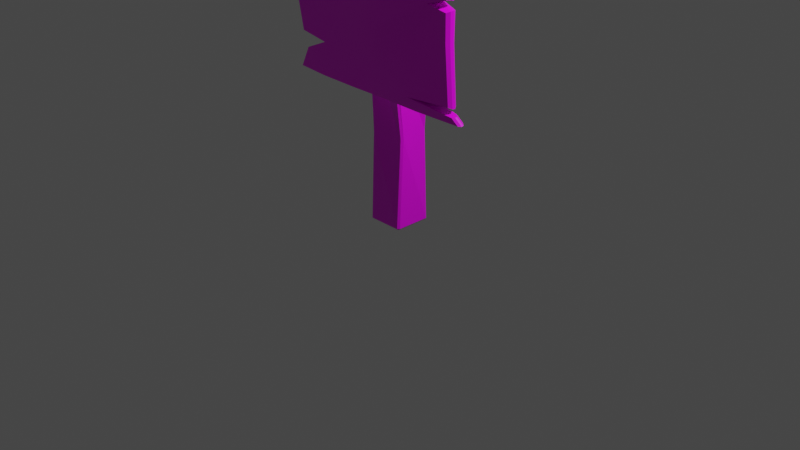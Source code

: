 # Source: signpost.blend  (saved by Blender 2.80.75; exported with 4.5.12 LTS)
import bpy
from mathutils import Matrix  # noqa: F401  (used for matrix-valued properties, if any)

bpy.ops.wm.read_factory_settings(use_empty=True)
scene = bpy.context.scene
scene.name = 'Scene'

# ---- collections
col_collection = bpy.data.collections.new('Collection'); scene.collection.children.link(col_collection)

# ---- images (referenced by path relative to the original .blend; pixels are not part of the script)
import os
ASSET_DIR = os.environ.get("B2B_ASSET_DIR", "")  # directory of the original .blend (textures are referenced by path, not embedded)
HERE = os.path.dirname(os.path.abspath(__file__))  # packed textures are extracted next to this script under _unpacked/

def load_image(name, relpath, width, height, colorspace="sRGB"):
    """Load a texture the original file referenced (path relative to the .blend, or extracted next to this script)."""
    p = next((c for c in (os.path.join(HERE, relpath), os.path.join(ASSET_DIR, relpath)) if relpath and os.path.exists(c)), "")
    if p:
        img = bpy.data.images.load(p, check_existing=True)
        img.name = name
    else:  # same state as the original file: an image datablock whose file is absent (Cycles renders it pink)
        img = bpy.data.images.new(name, width, height)
        img.source = "FILE"
        img.filepath = "//" + (relpath or name)
    img.colorspace_settings.name = colorspace
    return img
img_material_base_color = load_image('Material Base Color', 'signpost diffuse.png', 1024, 1024, 'sRGB')

# ---- materials (node trees are filled in below, after node groups)
mat_material = bpy.data.materials.new('Material')
mat_material.alpha_threshold = 0.0
mat_material.use_transparent_shadow = False
mat_material.line_color = (0.0, 0.0, 0.0, 1.0)

# ---- node groups
ng_auto_smooth = bpy.data.node_groups.new('Auto Smooth', 'GeometryNodeTree')
_s = ng_auto_smooth.interface.new_socket(name='Geometry', in_out='OUTPUT', socket_type='NodeSocketGeometry')
_s = ng_auto_smooth.interface.new_socket(name='Geometry', in_out='INPUT', socket_type='NodeSocketGeometry')
_s = ng_auto_smooth.interface.new_socket(name='Angle', in_out='INPUT', socket_type='NodeSocketFloat')
_s.subtype = 'ANGLE'
_s.min_value = 0.0
_s.max_value = 3.142
ng_auto_smooth.is_modifier = True
_N = ng_auto_smooth.nodes; _L = ng_auto_smooth.links
n0 = _N.new('NodeGroupOutput'); n0.name = 'Group Output'; n0.location = (480, -100)
n1 = _N.new('NodeGroupInput'); n1.name = 'Group Input'; n1.location = (-420, -300)
n2 = _N.new('NodeGroupInput'); n2.name = 'Group Input.001'; n2.location = (-60, -100)
n3 = _N.new('GeometryNodeSetShadeSmooth'); n3.name = 'Set Shade Smooth'; n3.location = (120, -100)
n3.domain = 'EDGE'
n4 = _N.new('GeometryNodeSetShadeSmooth'); n4.name = 'Set Shade Smooth.001'; n4.location = (300, -100)
n5 = _N.new('GeometryNodeInputMeshEdgeAngle'); n5.name = 'Edge Angle'; n5.location = (-420, -220)
n6 = _N.new('GeometryNodeInputEdgeSmooth'); n6.name = 'Is Edge Smooth'; n6.location = (-60, -160)
n7 = _N.new('GeometryNodeInputShadeSmooth'); n7.name = 'Is Face Smooth'; n7.location = (-240, -340)
n8 = _N.new('FunctionNodeBooleanMath'); n8.name = 'Boolean Math'; n8.location = (-60, -220)
n9 = _N.new('FunctionNodeCompare'); n9.name = 'Compare'; n9.location = (-240, -180)
n9.operation = 'LESS_EQUAL'
_L.new(n5.outputs[0], n9.inputs[0])
_L.new(n4.outputs[0], n0.inputs[0])
_L.new(n1.outputs[1], n9.inputs[1])
_L.new(n9.outputs[0], n8.inputs[0])
_L.new(n7.outputs[0], n8.inputs[1])
_L.new(n2.outputs[0], n3.inputs[0])
_L.new(n6.outputs[0], n3.inputs[1])
_L.new(n3.outputs[0], n4.inputs[0])
_L.new(n8.outputs[0], n3.inputs[2])
n0.is_active_output = True

# ---- material node trees
mat_material.use_nodes = True; mat_material.node_tree.nodes.clear()
_N = mat_material.node_tree.nodes; _L = mat_material.node_tree.links
n0 = _N.new('ShaderNodeOutputMaterial'); n0.name = 'Material Output'; n0.location = (300, 300)
n1 = _N.new('ShaderNodeBsdfPrincipled'); n1.name = 'Principled BSDF'; n1.location = (10, 300)
n1.distribution = 'GGX'
n1.subsurface_method = 'BURLEY'
n1.inputs[2].default_value = 0.4
n1.inputs[3].default_value = 1.45
n1.inputs[27].default_value = (0.0, 0.0, 0.0, 1.0)
n1.inputs[28].default_value = 1.0
n2 = _N.new('ShaderNodeTexImage'); n2.name = 'Image Texture'; n2.location = (-280, 280)
n2.image = img_material_base_color
_L.new(n1.outputs[0], n0.inputs[0])
_L.new(n2.outputs[0], n1.inputs[0])
n0.is_active_output = True

# ---- world
world_world = bpy.data.worlds.new('World'); scene.world = world_world
world_world.use_nodes = True; world_world.node_tree.nodes.clear()
_N = world_world.node_tree.nodes; _L = world_world.node_tree.links
n0 = _N.new('ShaderNodeOutputWorld'); n0.name = 'World Output'; n0.location = (300, 300)
n1 = _N.new('ShaderNodeBackground'); n1.name = 'Background'; n1.location = (10, 300)
n1.inputs[0].default_value = (0.05088, 0.05088, 0.05088, 1.0)
_L.new(n1.outputs[0], n0.inputs[0])
n0.is_active_output = True
world_world.color = (0.05088, 0.05088, 0.05088)
world_world.use_sun_shadow = False
world_world.sun_shadow_jitter_overblur = 0.0

# ---- cameras
cam_camera = bpy.data.cameras.new('Camera')
cam_camera.clip_end = 100.0
cam_camera.ortho_scale = 7.314

# ---- lights
light_light = bpy.data.lights.new('Light', 'POINT')
light_light.transmission_factor = 0.0
light_light.energy = 1000.0
light_light.shadow_soft_size = 0.1
light_light.shadow_maximum_resolution = 0.006
light_light.use_absolute_resolution = True

# ---- meshes
me_cube = bpy.data.meshes.new('Cube')
me_cube.from_pydata([(0.2007, 0.1821, 2.981), (0.1819, 0.1961, 2.982), (0.1813, 0.1813, 3.0), (0.1813, 0.1813, 1.49e-08), (0.1804, 0.2001, 0.01867), (0.1991, 0.1852, 0.01865), (0.1993, -0.1799, 2.981), (0.1811, -0.1831, 3.0), (0.1806, -0.2021, 2.98), (0.2001, -0.1757, 0.01867), (0.1815, -0.1991, 0.01865), (0.1813, -0.1813, 1.49e-08), (-0.1897, -0.1307, 2.985), (-0.1799, 0.1813, 3.0), (-0.181, 0.1984, 2.981), (-0.1997, 0.1805, 2.98), (-0.2001, 0.1801, 0.01867), (-0.1815, 0.1991, 0.01865), (-0.1813, 0.1813, 1.49e-08), (-0.1545, -0.1401, 3.0), (-0.1991, -0.1812, 0.01865), (-0.1813, -0.1813, 1.49e-08), (-0.1804, -0.2001, 0.01867), (0.2417, 0.1573, 2.033), (0.213, 0.1644, 2.015), (0.225, 0.1728, 2.051), (-0.2258, -0.1751, 1.923), (-0.241, -0.1533, 1.923), (0.1535, -0.241, 1.923), (0.1761, -0.2201, 1.917), (0.1761, -0.2204, 1.93), (-0.1543, 0.2383, 1.947), (-0.06048, 0.2119, 1.94), (-0.06778, 0.2141, 1.911), (-0.1543, 0.2393, 1.9), (-0.1752, 0.2254, 1.923), (0.1372, 0.2047, 0.9617), (0.1578, 0.1927, 0.9617), (0.204, -0.1324, 0.9617), (0.1888, -0.1584, 0.9617), (-0.2046, 0.1369, 0.9617), (-0.1888, 0.1584, 0.9617), (-0.1584, -0.1885, 0.9617), (-0.1372, -0.2047, 0.9617), (0.2243, 0.1758, 1.804), (0.2139, 0.1652, 1.84), (0.2418, 0.1578, 1.821), (0.1838, 0.09513, 1.924), (0.1701, 0.1169, 1.918), (0.1704, 0.1175, 1.946), (0.1841, 0.09534, 1.94), (-0.201, -0.1829, 2.95), (-0.1822, -0.2009, 2.951), (-0.1726, -0.1831, 2.978), (-0.1921, -0.1523, 2.976), (-0.2275, -0.2097, 2.399), (-0.2106, -0.2296, 2.393), (0.1966, 0.1095, 2.568), (0.2136, 0.09216, 2.563), (0.1811, -0.2437, 2.409), (0.1603, -0.2653, 2.398), (-0.1948, 0.14, 2.52), (-0.1746, 0.1559, 2.528)], [], [(62, 14, 1, 57), (10, 39, 43, 22), (20, 42, 40, 16), (19, 53, 7), (2, 13, 19, 7), (17, 41, 36, 4), (45, 33, 48), (46, 47, 29), (28, 60, 56, 26), (42, 27, 35, 40), (23, 58, 59, 30), (18, 3, 11, 21), (5, 37, 38, 9), (39, 28, 26, 43), (41, 34, 44, 36), (24, 49, 32), (55, 51, 15, 61), (60, 8, 52, 56), (30, 50, 23), (31, 62, 57, 25), (37, 46, 29, 38), (27, 55, 61, 35), (0, 1, 2), (3, 4, 5), (6, 7, 8), (9, 10, 11), (12, 13, 14, 15), (16, 17, 18), (20, 21, 22), (23, 24, 25), (28, 29, 30), (31, 32, 33, 34, 35), (44, 45, 46), (47, 48, 49, 50), (51, 52, 53, 54), (18, 21, 20, 16), (3, 18, 17, 4), (37, 5, 4, 36), (56, 52, 51, 55), (39, 10, 9, 38), (41, 17, 16, 40), (2, 7, 6, 0), (21, 11, 10, 22), (13, 2, 1, 14), (11, 3, 5, 9), (58, 23, 25, 57), (43, 26, 27, 42), (60, 28, 30, 59), (62, 31, 35, 61), (31, 25, 24, 32), (46, 37, 36, 44), (28, 39, 38, 29), (34, 41, 40, 35), (22, 43, 42, 20), (33, 45, 44, 34), (47, 46, 45, 48), (23, 50, 49, 24), (32, 49, 48, 33), (29, 47, 50, 30), (7, 53, 52, 8), (54, 12, 15, 51), (26, 56, 55, 27), (0, 58, 57, 1), (8, 60, 59, 6), (14, 62, 61, 15), (58, 0, 6, 59), (53, 19, 12, 54), (13, 12, 19)])
_uv = me_cube.uv_layers.new(name='UVMap')
_uv.uv.foreach_set('vector', [0.9943, 0.5658, 0.9973, 0.6641, 0.9219, 0.6647, 0.9155, 0.5746, 0.9007, 0.02351, 0.9026, 0.2275, 0.8342, 0.2278, 0.8244, 0.02378, 0.7068, 0.02548, 0.703, 0.2296, 0.6363, 0.2269, 0.6313, 0.02316, 0.3894, 0.5124, 0.3846, 0.5026, 0.4582, 0.5, 0.4582, 0.5775, 0.3842, 0.5809, 0.3894, 0.5124, 0.4582, 0.5, 0.9973, 0.02365, 0.9973, 0.2271, 0.9315, 0.2281, 0.9223, 0.02425, 0.914, 0.4177, 0.9744, 0.4331, 0.9213, 0.434, 0.8033, 0.4128, 0.7881, 0.4356, 0.7224, 0.4335, 0.8965, 0.4356, 0.8984, 0.5382, 0.8199, 0.5375, 0.816, 0.4358, 0.703, 0.2296, 0.6937, 0.4358, 0.6127, 0.4343, 0.6363, 0.2269, 0.8033, 0.4584, 0.7888, 0.5732, 0.7178, 0.5395, 0.7224, 0.4362, 0.5397, 0.5019, 0.5395, 0.5803, 0.4629, 0.5801, 0.4631, 0.5017, 0.8069, 0.02404, 0.8071, 0.2282, 0.7414, 0.2269, 0.7321, 0.02326, 0.9026, 0.2275, 0.8965, 0.4356, 0.816, 0.4358, 0.8342, 0.2278, 0.9973, 0.2271, 0.9933, 0.4306, 0.9123, 0.41, 0.9315, 0.2281, 0.9142, 0.4555, 0.9212, 0.4402, 0.9728, 0.4393, 0.703, 0.539, 0.6943, 0.6582, 0.6181, 0.6622, 0.6285, 0.5633, 0.8984, 0.5382, 0.9026, 0.6641, 0.8261, 0.658, 0.8199, 0.5375, 0.7224, 0.4362, 0.7881, 0.439, 0.8033, 0.4584, 0.9933, 0.441, 0.9943, 0.5658, 0.9155, 0.5746, 0.9121, 0.4634, 0.8071, 0.2282, 0.8033, 0.4128, 0.7224, 0.4335, 0.7414, 0.2269, 0.6937, 0.4358, 0.703, 0.539, 0.6285, 0.5633, 0.6127, 0.4343, 0.9175, 0.6646, 0.9219, 0.6647, 0.9215, 0.6685, 0.9214, 0.02005, 0.9223, 0.02425, 0.9178, 0.02415, 0.7319, 0.6631, 0.7305, 0.6673, 0.7266, 0.6629, 0.7321, 0.02326, 0.7265, 0.02345, 0.7302, 0.01946, 0.3815, 0.5142, 0.3842, 0.5809, 0.383, 0.5838, 0.3791, 0.5801, 0.6313, 0.02316, 0.6267, 0.02329, 0.6305, 0.01938, 0.8203, 0.02378, 0.8241, 0.01973, 0.8244, 0.02378, 0.908, 0.4594, 0.9142, 0.4555, 0.9121, 0.4634, 0.7172, 0.435, 0.7224, 0.4335, 0.7224, 0.4362, 0.9933, 0.441, 0.9728, 0.4393, 0.9744, 0.4331, 0.9933, 0.4306, 0.9971, 0.4356, 0.9123, 0.41, 0.914, 0.4177, 0.908, 0.4137, 0.7881, 0.4356, 0.7921, 0.4343, 0.7922, 0.4406, 0.7881, 0.439, 0.3774, 0.5018, 0.3813, 0.4978, 0.3846, 0.5026, 0.3805, 0.5092, 0.5397, 0.5019, 0.4631, 0.5017, 0.4632, 0.4978, 0.5394, 0.4978, 0.9214, 0.02005, 0.9966, 0.01947, 0.9973, 0.02365, 0.9223, 0.02425, 0.9267, 0.228, 0.9178, 0.02415, 0.9223, 0.02425, 0.9315, 0.2281, 0.8199, 0.5375, 0.8261, 0.658, 0.822, 0.658, 0.8162, 0.5388, 0.7355, 0.2271, 0.7265, 0.02345, 0.7321, 0.02326, 0.7414, 0.2269, 0.6313, 0.227, 0.6267, 0.02329, 0.6313, 0.02316, 0.6363, 0.2269, 0.8061, 0.6681, 0.7305, 0.6673, 0.7319, 0.6631, 0.8071, 0.6638, 0.8241, 0.01973, 0.9005, 0.01947, 0.9007, 0.02351, 0.8244, 0.02378, 0.9964, 0.668, 0.9215, 0.6685, 0.9219, 0.6647, 0.9973, 0.6641, 0.4629, 0.5801, 0.5395, 0.5803, 0.5403, 0.5842, 0.4641, 0.5842, 0.9113, 0.5735, 0.908, 0.4594, 0.9121, 0.4634, 0.9155, 0.5746, 0.8342, 0.2278, 0.816, 0.4358, 0.8126, 0.4358, 0.8296, 0.2278, 0.7125, 0.5373, 0.7172, 0.435, 0.7224, 0.4362, 0.7178, 0.5395, 0.6246, 0.5652, 0.6093, 0.4397, 0.6127, 0.4343, 0.6285, 0.5633, 0.9933, 0.441, 0.9121, 0.4634, 0.9142, 0.4555, 0.9728, 0.4393, 0.908, 0.4137, 0.9267, 0.228, 0.9315, 0.2281, 0.9123, 0.41, 0.7172, 0.435, 0.7355, 0.2271, 0.7414, 0.2269, 0.7224, 0.4335, 0.6093, 0.4293, 0.6313, 0.227, 0.6363, 0.2269, 0.6127, 0.4343, 0.8244, 0.02378, 0.8342, 0.2278, 0.8296, 0.2278, 0.8203, 0.02378, 0.9744, 0.4331, 0.914, 0.4177, 0.9123, 0.41, 0.9933, 0.4306, 0.9176, 0.4353, 0.908, 0.4137, 0.914, 0.4177, 0.9213, 0.434, 0.2992, 0.501, 0.2992, 0.5193, 0.2939, 0.5178, 0.2937, 0.5041, 0.9728, 0.4393, 0.9212, 0.4402, 0.9213, 0.434, 0.9744, 0.4331, 0.7224, 0.4335, 0.7881, 0.4356, 0.7881, 0.439, 0.7224, 0.4362, 0.9026, 0.6685, 0.828, 0.664, 0.8261, 0.658, 0.9026, 0.6641, 0.6875, 0.6636, 0.6829, 0.6655, 0.6181, 0.6622, 0.6943, 0.6582, 0.6979, 0.4361, 0.7068, 0.5381, 0.703, 0.539, 0.6937, 0.4358, 0.9175, 0.6646, 0.9113, 0.5735, 0.9155, 0.5746, 0.9219, 0.6647, 0.7266, 0.6629, 0.7125, 0.5373, 0.7178, 0.5395, 0.7319, 0.6631, 0.6139, 0.6627, 0.6246, 0.5652, 0.6285, 0.5633, 0.6181, 0.6622, 0.7888, 0.5732, 0.8071, 0.6638, 0.7319, 0.6631, 0.7178, 0.5395, 0.3846, 0.5026, 0.3894, 0.5124, 0.3815, 0.5142, 0.3805, 0.5092, 0.3842, 0.5809, 0.3815, 0.5142, 0.3894, 0.5124])
me_cube.materials.append(mat_material)
me_cube.use_remesh_preserve_volume = False
me_cube.use_remesh_preserve_attributes = False
me_cube.use_mirror_vertex_groups = False
me_cube.update()
me_cube_001 = bpy.data.meshes.new('Cube.001')
me_cube_001.from_pydata([(0.9963, -0.2203, 2.774), (1.144, -0.2372, 1.443), (-1.002, -0.2243, 2.745), (-0.9945, -0.2234, 1.459), (1.013, -0.2276, 2.416), (1.005, -0.2241, 2.13), (1.042, -0.2233, 1.564), (-0.8765, -0.2053, 1.671), (-1.018, -0.2096, 2.132), (-0.9665, -0.2069, 2.462), (-0.5848, -0.1563, 2.754), (-0.1885, -0.1621, 2.785), (0.2101, -0.1905, 2.784), (0.5643, -0.1868, 2.784), (0.6543, -0.2133, 1.476), (0.2088, -0.2291, 1.457), (-0.1902, -0.2255, 1.438), (-0.595, -0.2083, 1.447), (0.8234, -0.1811, 2.457), (0.2084, -0.1842, 2.452), (-0.1845, -0.1362, 2.453), (-0.6063, -0.1431, 2.461), (0.5911, -0.1436, 2.13), (0.2077, -0.239, 2.133), (-0.1797, -0.1582, 2.135), (-0.605, -0.1194, 2.134), (0.615, -0.2127, 1.591), (0.2076, -0.1787, 1.8), (-0.1847, -0.1263, 1.793), (-0.6006, -0.1309, 1.789), (0.9963, -0.2278, 2.492), (-0.9587, -0.21, 1.837), (1.071, -0.2425, 1.504), (1.0, -0.2921, 2.794), (1.152, -0.3076, 1.429), (-0.9848, -0.2969, 2.749), (-1.0, -0.293, 1.47), (1.0, -0.3278, 2.406), (1.0, -0.3247, 2.132), (1.043, -0.3237, 1.576), (-0.882, -0.3067, 1.683), (-1.0, -0.3109, 2.132), (-0.9503, -0.3082, 2.46), (-0.5771, -0.2996, 2.761), (-0.2, -0.3052, 2.794), (0.2, -0.3336, 2.794), (0.5665, -0.3299, 2.798), (0.6552, -0.3491, 1.448), (0.2, -0.3657, 1.47), (-0.2, -0.3606, 1.47), (-0.6, -0.3443, 1.47), (0.8241, -0.381, 2.463), (0.2, -0.3837, 2.463), (-0.2, -0.3354, 2.463), (-0.6, -0.3429, 2.463), (0.6, -0.3434, 2.132), (0.2, -0.4388, 2.132), (-0.2, -0.3571, 2.132), (-0.6, -0.3194, 2.132), (0.6177, -0.4126, 1.586), (0.2, -0.3785, 1.801), (-0.2, -0.3255, 1.801), (-0.6, -0.3306, 1.801), (1.0, -0.3278, 2.512), (-0.9382, -0.3112, 1.843), (1.078, -0.3129, 1.49), (1.02, -0.2437, 2.798), (1.021, -0.2682, 2.805), (1.174, -0.2602, 1.432), (1.176, -0.2855, 1.428), (-1.023, -0.2482, 2.763), (-1.017, -0.273, 2.764), (-1.023, -0.2461, 1.448), (-1.025, -0.2698, 1.452), (1.031, -0.2608, 2.421), (1.026, -0.295, 2.418), (1.026, -0.2573, 2.133), (1.024, -0.2917, 2.133), (1.065, -0.2564, 1.556), (1.066, -0.2907, 1.56), (-0.9023, -0.2385, 1.666), (-0.9041, -0.2732, 1.67), (-1.039, -0.2429, 2.134), (-1.033, -0.2775, 2.134), (-0.9871, -0.2401, 2.471), (-0.9815, -0.2747, 2.471), (-0.5989, -0.2026, 2.773), (-0.5963, -0.2515, 2.776), (-0.1995, -0.2086, 2.805), (-0.2034, -0.2574, 2.808), (0.2094, -0.2376, 2.805), (0.2059, -0.2865, 2.808), (0.5764, -0.2338, 2.807), (0.5772, -0.2826, 2.812), (0.6682, -0.2583, 1.452), (0.6685, -0.3046, 1.442), (0.2085, -0.2747, 1.447), (0.2055, -0.3214, 1.451), (-0.2006, -0.2705, 1.434), (-0.204, -0.3167, 1.445), (-0.6137, -0.2532, 1.44), (-0.6154, -0.2997, 1.448), (0.8413, -0.2473, 2.469), (0.8416, -0.3155, 2.471), (0.6285, -0.2796, 1.578), (0.6294, -0.3479, 1.576), (-0.6175, -0.1958, 1.787), (-0.6173, -0.264, 1.791), (1.02, -0.2609, 2.509), (1.021, -0.2951, 2.516), (-0.9776, -0.2433, 1.834), (-0.9706, -0.2778, 1.836), (1.098, -0.2656, 1.494), (1.101, -0.2909, 1.491)], [], [(29, 17, 3, 7), (10, 21, 9, 2), (21, 25, 8, 9), (25, 29, 31, 8), (5, 6, 26, 22), (22, 26, 27, 23), (23, 27, 28, 24), (24, 28, 29, 25), (4, 5, 22, 18), (18, 22, 23, 19), (19, 23, 24, 20), (20, 24, 25, 21), (0, 30, 18, 13), (13, 18, 19, 12), (12, 19, 20, 11), (11, 20, 21, 10), (32, 1, 14, 26), (26, 14, 15, 27), (27, 15, 16, 28), (28, 16, 17, 29), (62, 40, 36, 50), (43, 35, 42, 54), (54, 42, 41, 58), (58, 41, 64, 62), (38, 55, 59, 39), (55, 56, 60, 59), (56, 57, 61, 60), (57, 58, 62, 61), (37, 51, 55, 38), (51, 52, 56, 55), (52, 53, 57, 56), (53, 54, 58, 57), (33, 46, 51, 63), (46, 45, 52, 51), (45, 44, 53, 52), (44, 43, 54, 53), (65, 59, 47, 34), (59, 60, 48, 47), (60, 61, 49, 48), (61, 62, 50, 49), (67, 93, 46, 33), (69, 113, 65, 34), (73, 101, 50, 36), (71, 85, 42, 35), (109, 67, 33, 63), (77, 75, 37, 38), (79, 77, 38, 39), (81, 73, 36, 40), (83, 111, 64, 41), (85, 83, 41, 42), (107, 81, 40, 62), (87, 71, 35, 43), (89, 87, 43, 44), (91, 89, 44, 45), (93, 91, 45, 46), (95, 69, 34, 47), (97, 95, 47, 48), (99, 97, 48, 49), (101, 99, 49, 50), (75, 103, 51, 37), (105, 79, 39, 59), (103, 109, 63, 51), (111, 107, 62, 64), (113, 105, 59, 65), (32, 26, 104, 112), (112, 104, 105, 113), (31, 29, 106, 110), (110, 106, 107, 111), (18, 30, 108, 102), (102, 108, 109, 103), (26, 6, 78, 104), (104, 78, 79, 105), (4, 18, 102, 74), (74, 102, 103, 75), (17, 16, 98, 100), (100, 98, 99, 101), (16, 15, 96, 98), (98, 96, 97, 99), (15, 14, 94, 96), (96, 94, 95, 97), (14, 1, 68, 94), (94, 68, 69, 95), (13, 12, 90, 92), (92, 90, 91, 93), (12, 11, 88, 90), (90, 88, 89, 91), (11, 10, 86, 88), (88, 86, 87, 89), (10, 2, 70, 86), (86, 70, 71, 87), (29, 7, 80, 106), (106, 80, 81, 107), (9, 8, 82, 84), (84, 82, 83, 85), (8, 31, 110, 82), (82, 110, 111, 83), (7, 3, 72, 80), (80, 72, 73, 81), (6, 5, 76, 78), (78, 76, 77, 79), (5, 4, 74, 76), (76, 74, 75, 77), (30, 0, 66, 108), (108, 66, 67, 109), (2, 9, 84, 70), (70, 84, 85, 71), (3, 17, 100, 72), (72, 100, 101, 73), (1, 32, 112, 68), (68, 112, 113, 69), (0, 13, 92, 66), (66, 92, 93, 67)])
me_cube_001.polygons.foreach_set('use_smooth', [True] * 112)
_uv = me_cube_001.uv_layers.new(name='UVMap')
_uv.uv.foreach_set('vector', [0.523, 0.3915, 0.5956, 0.3904, 0.5929, 0.4767, 0.548, 0.4511, 0.3196, 0.3871, 0.3813, 0.3921, 0.3811, 0.4698, 0.3214, 0.4773, 0.3813, 0.3921, 0.4503, 0.3921, 0.4506, 0.4812, 0.3811, 0.4698, 0.4503, 0.3921, 0.523, 0.3915, 0.5129, 0.4687, 0.4506, 0.4812, 0.4528, 0.04353, 0.5723, 0.03615, 0.5661, 0.1285, 0.4521, 0.1333, 0.4521, 0.1333, 0.5661, 0.1285, 0.5216, 0.2165, 0.4517, 0.2161, 0.4517, 0.2161, 0.5216, 0.2165, 0.5225, 0.3015, 0.4506, 0.3, 0.4506, 0.3, 0.5225, 0.3015, 0.523, 0.3915, 0.4503, 0.3921, 0.3925, 0.04169, 0.4528, 0.04353, 0.4521, 0.1333, 0.3834, 0.08271, 0.3834, 0.08271, 0.4521, 0.1333, 0.4517, 0.2161, 0.384, 0.2158, 0.384, 0.2158, 0.4517, 0.2161, 0.4506, 0.3, 0.3834, 0.3009, 0.3834, 0.3009, 0.4506, 0.3, 0.4503, 0.3921, 0.3813, 0.3921, 0.317, 0.04494, 0.3765, 0.04517, 0.3834, 0.08271, 0.3143, 0.1385, 0.3143, 0.1385, 0.3834, 0.08271, 0.384, 0.2158, 0.3141, 0.2151, 0.3141, 0.2151, 0.384, 0.2158, 0.3834, 0.3009, 0.3135, 0.3014, 0.3135, 0.3014, 0.3834, 0.3009, 0.3813, 0.3921, 0.3196, 0.3871, 0.585, 0.02985, 0.5978, 0.01402, 0.5906, 0.1201, 0.5661, 0.1285, 0.5661, 0.1285, 0.5906, 0.1201, 0.5943, 0.2164, 0.5216, 0.2165, 0.5216, 0.2165, 0.5943, 0.2164, 0.5978, 0.3028, 0.5225, 0.3015, 0.5225, 0.3015, 0.5978, 0.3028, 0.5956, 0.3904, 0.523, 0.3915, 0.08342, 0.399, 0.05795, 0.4598, 0.01287, 0.4849, 0.01357, 0.3983, 0.2861, 0.3962, 0.2827, 0.4843, 0.2219, 0.4762, 0.223, 0.4004, 0.223, 0.4004, 0.2219, 0.4762, 0.1524, 0.4863, 0.1533, 0.3997, 0.1533, 0.3997, 0.1524, 0.4863, 0.09166, 0.4723, 0.08342, 0.399, 0.1566, 0.05363, 0.1557, 0.1401, 0.04037, 0.1349, 0.03948, 0.04309, 0.1557, 0.1401, 0.1546, 0.2264, 0.08496, 0.2258, 0.04037, 0.1349, 0.1546, 0.2264, 0.154, 0.3131, 0.08427, 0.3125, 0.08496, 0.2258, 0.154, 0.3131, 0.1533, 0.3997, 0.08342, 0.399, 0.08427, 0.3125, 0.2145, 0.05421, 0.2259, 0.09224, 0.1557, 0.1401, 0.1566, 0.05363, 0.2259, 0.09224, 0.2246, 0.2272, 0.1546, 0.2264, 0.1557, 0.1401, 0.2246, 0.2272, 0.2239, 0.3139, 0.154, 0.3131, 0.1546, 0.2264, 0.2239, 0.3139, 0.223, 0.4004, 0.1533, 0.3997, 0.154, 0.3131, 0.2963, 0.05512, 0.2963, 0.1488, 0.2259, 0.09224, 0.2367, 0.05443, 0.2963, 0.1488, 0.2945, 0.2281, 0.2246, 0.2272, 0.2259, 0.09224, 0.2945, 0.2281, 0.2938, 0.3147, 0.2239, 0.3139, 0.2246, 0.2272, 0.2938, 0.3147, 0.2861, 0.3962, 0.223, 0.4004, 0.2239, 0.3139, 0.0213, 0.03543, 0.04037, 0.1349, 0.01152, 0.1267, 0.00863, 0.01942, 0.04037, 0.1349, 0.08496, 0.2258, 0.01519, 0.2252, 0.01152, 0.1267, 0.08496, 0.2258, 0.08427, 0.3125, 0.01436, 0.3117, 0.01519, 0.2252, 0.08427, 0.3125, 0.08342, 0.399, 0.01357, 0.3983, 0.01436, 0.3117, 0.3598, 0.5085, 0.3536, 0.6043, 0.3437, 0.6063, 0.3547, 0.5128, 0.008661, 0.01416, 0.02165, 0.03056, 0.0213, 0.03543, 0.00863, 0.01942, 0.325, 0.5095, 0.3192, 0.5982, 0.3095, 0.6015, 0.3199, 0.515, 0.01498, 0.7037, 0.0162, 0.6421, 0.02434, 0.6406, 0.02116, 0.7012, 0.2867, 0.5651, 0.2887, 0.5024, 0.2929, 0.5053, 0.2929, 0.5668, 0.08488, 0.5684, 0.0857, 0.5068, 0.09195, 0.5093, 0.09124, 0.5686, 0.08557, 0.6924, 0.08488, 0.5684, 0.09124, 0.5686, 0.09195, 0.6889, 0.2352, 0.5514, 0.2397, 0.6021, 0.2341, 0.5973, 0.2274, 0.5479, 0.01421, 0.5684, 0.01616, 0.5067, 0.02434, 0.5091, 0.02241, 0.5688, 0.0162, 0.6421, 0.01421, 0.5684, 0.02241, 0.5688, 0.02434, 0.6406, 0.1666, 0.5646, 0.1672, 0.5024, 0.1745, 0.5072, 0.1808, 0.5683, 0.3524, 0.8583, 0.3451, 0.9492, 0.3405, 0.942, 0.3426, 0.8538, 0.3536, 0.7733, 0.3524, 0.8583, 0.3426, 0.8538, 0.3437, 0.7722, 0.3503, 0.6845, 0.3536, 0.7733, 0.3437, 0.7722, 0.3405, 0.6855, 0.3536, 0.6043, 0.3503, 0.6845, 0.3405, 0.6855, 0.3437, 0.6063, 0.3196, 0.8759, 0.3244, 0.9857, 0.3197, 0.9804, 0.3102, 0.8731, 0.3155, 0.7758, 0.3196, 0.8759, 0.3102, 0.8731, 0.3059, 0.7746, 0.3161, 0.6872, 0.3155, 0.7758, 0.3059, 0.7746, 0.3065, 0.6881, 0.3192, 0.5982, 0.3161, 0.6872, 0.3065, 0.6881, 0.3095, 0.6015, 0.2018, 0.5028, 0.1971, 0.5427, 0.1833, 0.5466, 0.195, 0.5085, 0.05465, 0.598, 0.04369, 0.5034, 0.05076, 0.5084, 0.06837, 0.6007, 0.2659, 0.5158, 0.228, 0.5195, 0.2325, 0.5125, 0.2696, 0.5017, 0.1048, 0.5044, 0.108, 0.5808, 0.09387, 0.5845, 0.09767, 0.5114, 0.5691, 0.5151, 0.5576, 0.6172, 0.5439, 0.6199, 0.5645, 0.5201, 0.5792, 0.5214, 0.586, 0.6199, 0.5719, 0.6172, 0.5744, 0.5156, 0.5744, 0.5156, 0.5719, 0.6172, 0.5576, 0.6172, 0.5691, 0.5151, 0.1191, 0.507, 0.1361, 0.5845, 0.1225, 0.5808, 0.1121, 0.5029, 0.1121, 0.5029, 0.1225, 0.5808, 0.108, 0.5808, 0.1048, 0.5044, 0.2696, 0.545, 0.2331, 0.5344, 0.2283, 0.527, 0.2659, 0.5306, 0.2659, 0.5306, 0.2283, 0.527, 0.228, 0.5195, 0.2659, 0.5158, 0.02631, 0.6007, 0.02946, 0.5084, 0.03641, 0.5034, 0.04029, 0.598, 0.04029, 0.598, 0.03641, 0.5034, 0.04369, 0.5034, 0.05465, 0.598, 0.216, 0.5057, 0.2255, 0.5466, 0.2115, 0.5427, 0.2089, 0.5018, 0.2089, 0.5018, 0.2115, 0.5427, 0.1971, 0.5427, 0.2018, 0.5028, 0.3385, 0.6025, 0.3354, 0.6901, 0.3259, 0.6879, 0.3291, 0.5985, 0.3291, 0.5985, 0.3259, 0.6879, 0.3161, 0.6872, 0.3192, 0.5982, 0.3354, 0.6901, 0.3349, 0.7764, 0.3254, 0.7764, 0.3259, 0.6879, 0.3259, 0.6879, 0.3254, 0.7764, 0.3155, 0.7758, 0.3161, 0.6872, 0.3349, 0.7764, 0.3385, 0.8727, 0.3293, 0.8758, 0.3254, 0.7764, 0.3254, 0.7764, 0.3293, 0.8758, 0.3196, 0.8759, 0.3155, 0.7758, 0.3385, 0.8727, 0.3344, 0.9788, 0.3297, 0.9852, 0.3293, 0.8758, 0.3293, 0.8758, 0.3297, 0.9852, 0.3244, 0.9857, 0.3196, 0.8759, 0.374, 0.6078, 0.3708, 0.6843, 0.3606, 0.6841, 0.364, 0.6048, 0.364, 0.6048, 0.3606, 0.6841, 0.3503, 0.6845, 0.3536, 0.6043, 0.3708, 0.6843, 0.374, 0.7707, 0.3639, 0.7728, 0.3606, 0.6841, 0.3606, 0.6841, 0.3639, 0.7728, 0.3536, 0.7733, 0.3503, 0.6845, 0.374, 0.7707, 0.3728, 0.8565, 0.3627, 0.8592, 0.3639, 0.7728, 0.3639, 0.7728, 0.3627, 0.8592, 0.3524, 0.8583, 0.3536, 0.7733, 0.3728, 0.8565, 0.3557, 0.9462, 0.3503, 0.9506, 0.3627, 0.8592, 0.3627, 0.8592, 0.3503, 0.9506, 0.3451, 0.9492, 0.3524, 0.8583, 0.1386, 0.5683, 0.153, 0.5084, 0.1599, 0.5028, 0.1522, 0.5646, 0.1522, 0.5646, 0.1599, 0.5028, 0.1672, 0.5024, 0.1666, 0.5646, 0.00269, 0.6413, 0.0007089, 0.5691, 0.006796, 0.5685, 0.008809, 0.6423, 0.008809, 0.6423, 0.006796, 0.5685, 0.01421, 0.5684, 0.0162, 0.6421, 0.0007089, 0.5691, 0.002561, 0.508, 0.00872, 0.5064, 0.006796, 0.5685, 0.006796, 0.5685, 0.00872, 0.5064, 0.01616, 0.5067, 0.01421, 0.5684, 0.2482, 0.55, 0.2482, 0.5994, 0.2446, 0.6028, 0.2423, 0.5521, 0.2423, 0.5521, 0.2446, 0.6028, 0.2397, 0.6021, 0.2352, 0.5514, 0.07086, 0.6915, 0.07028, 0.569, 0.07773, 0.5685, 0.07837, 0.6933, 0.07837, 0.6933, 0.07773, 0.5685, 0.08488, 0.5684, 0.08557, 0.6924, 0.07028, 0.569, 0.07123, 0.5072, 0.07862, 0.5061, 0.07773, 0.5685, 0.07773, 0.5685, 0.07862, 0.5061, 0.0857, 0.5068, 0.08488, 0.5684, 0.2715, 0.5684, 0.2774, 0.5077, 0.2834, 0.5032, 0.2794, 0.5657, 0.2794, 0.5657, 0.2834, 0.5032, 0.2887, 0.5024, 0.2867, 0.5651, 0.005416, 0.7005, 0.00269, 0.6413, 0.008809, 0.6423, 0.009605, 0.7034, 0.009605, 0.7034, 0.008809, 0.6423, 0.0162, 0.6421, 0.01498, 0.7037, 0.3347, 0.5161, 0.3385, 0.6025, 0.3291, 0.5985, 0.33, 0.5099, 0.33, 0.5099, 0.3291, 0.5985, 0.3192, 0.5982, 0.325, 0.5095, 0.5807, 0.5056, 0.5792, 0.5214, 0.5744, 0.5156, 0.5759, 0.4993, 0.5759, 0.4993, 0.5744, 0.5156, 0.5691, 0.5151, 0.5706, 0.4989, 0.37, 0.5141, 0.374, 0.6078, 0.364, 0.6048, 0.365, 0.5089, 0.365, 0.5089, 0.364, 0.6048, 0.3536, 0.6043, 0.3598, 0.5085])
me_cube_001.materials.append(mat_material)
me_cube_001.use_remesh_preserve_volume = False
me_cube_001.use_remesh_preserve_attributes = False
me_cube_001.use_mirror_vertex_groups = False
me_cube_001.update()

# ---- objects
ob_stand = bpy.data.objects.new('stand', me_cube)
ob_light = bpy.data.objects.new('Light', light_light)
ob_camera = bpy.data.objects.new('Camera', cam_camera)
ob_signpost = bpy.data.objects.new('signpost', me_cube_001)

# ---- transforms, parenting, visibility, modifiers, constraints
ob_stand.location = (0.0, 0.0, 0.0)
ob_stand.lock_rotations_4d = False
ob_stand.empty_display_type = 'ARROWS'
ob_stand.lineart.crease_threshold = 0.0
ob_light.location = (4.076, 1.005, 5.904)
ob_light.rotation_euler = (0.6503, 0.05522, 1.866)
ob_light.lock_rotations_4d = False
ob_light.empty_display_type = 'ARROWS'
ob_light.color = (0.0, 0.0, 0.0, 0.0)
ob_light.lineart.crease_threshold = 0.0
ob_camera.location = (7.359, -6.926, 4.958)
ob_camera.rotation_euler = (1.109, 0.0, 0.8149)
ob_camera.lock_rotations_4d = False
ob_camera.empty_display_type = 'ARROWS'
ob_camera.color = (0.0, 0.0, 0.0, 0.0)
ob_camera.display_type = 'WIRE'
ob_camera.lineart.crease_threshold = 0.0
ob_signpost.parent = ob_stand
ob_signpost.location = (0.0, -0.0778, 0.0)
ob_signpost.lock_rotations_4d = False
ob_signpost.empty_display_type = 'ARROWS'
ob_signpost.lineart.crease_threshold = 0.0
_m = ob_signpost.modifiers.new('Auto Smooth', 'NODES')
_m.node_group = ng_auto_smooth
_gi = [s.identifier for s in ng_auto_smooth.interface.items_tree if s.item_type == 'SOCKET' and s.in_out == 'INPUT']
_m[_gi[1]] = 0.2967  # Angle

# ---- collection membership
col_collection.objects.link(ob_stand)
col_collection.objects.link(ob_light)
col_collection.objects.link(ob_camera)
col_collection.objects.link(ob_signpost)

# ---- scene / render settings (as saved in the file)
scene.camera = ob_camera
scene.frame_start = 1; scene.frame_end = 250; scene.frame_set(207)
scene.render.engine = 'BLENDER_EEVEE_NEXT'
scene.cycles.use_denoising = False
scene.cycles.samples = 128
scene.cycles.sampling_pattern = 'TABULATED_SOBOL'
scene.cycles.use_adaptive_sampling = False
scene.cycles.use_light_tree = False
scene.view_settings.view_transform = 'Filmic'
bpy.context.view_layer.update()
